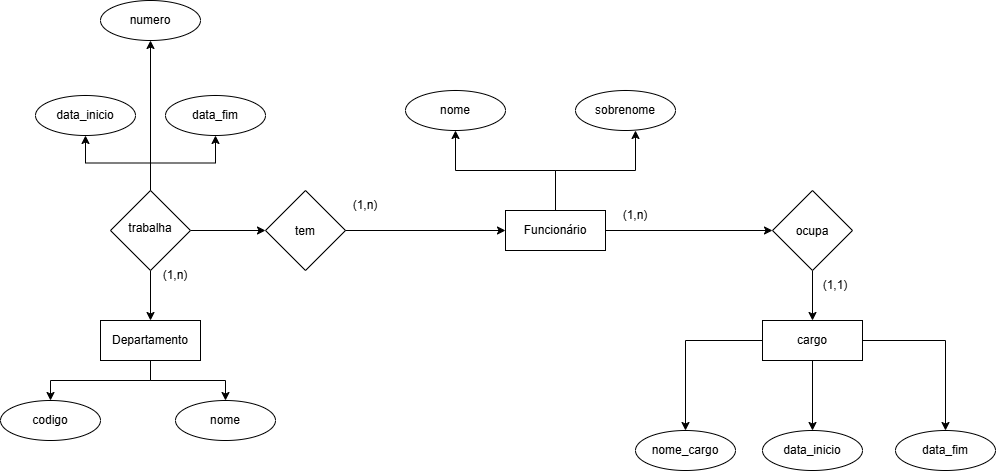

The diagram above was exported from draw.io. Its source (the exported page's mxGraphModel, read from the mxfile embedded in the PNG):
<mxGraphModel dx="2233" dy="780" grid="1" gridSize="10" guides="1" tooltips="1" connect="1" arrows="1" fold="1" page="1" pageScale="1" pageWidth="827" pageHeight="1169" math="0" shadow="0">
  <root>
    <mxCell id="0" />
    <mxCell id="1" parent="0" />
    <mxCell id="R0cLWuSwvxHz8ZD8Lbeo-6" edge="1" parent="1" source="R0cLWuSwvxHz8ZD8Lbeo-1" style="edgeStyle=orthogonalEdgeStyle;rounded=0;orthogonalLoop=1;jettySize=auto;html=1;defaultLabelBackgroundColor=page;" target="R0cLWuSwvxHz8ZD8Lbeo-5" value="">
      <mxGeometry relative="1" as="geometry" />
    </mxCell>
    <mxCell id="R0cLWuSwvxHz8ZD8Lbeo-7" edge="1" parent="1" source="R0cLWuSwvxHz8ZD8Lbeo-1" style="edgeStyle=orthogonalEdgeStyle;rounded=0;orthogonalLoop=1;jettySize=auto;html=1;entryX=0.5;entryY=1;entryDx=0;entryDy=0;defaultLabelBackgroundColor=page;" target="R0cLWuSwvxHz8ZD8Lbeo-3">
      <mxGeometry relative="1" as="geometry" />
    </mxCell>
    <mxCell id="R0cLWuSwvxHz8ZD8Lbeo-8" edge="1" parent="1" source="R0cLWuSwvxHz8ZD8Lbeo-1" style="edgeStyle=orthogonalEdgeStyle;rounded=0;orthogonalLoop=1;jettySize=auto;html=1;entryX=0.5;entryY=1;entryDx=0;entryDy=0;defaultLabelBackgroundColor=page;" target="R0cLWuSwvxHz8ZD8Lbeo-4">
      <mxGeometry relative="1" as="geometry" />
    </mxCell>
    <mxCell id="R0cLWuSwvxHz8ZD8Lbeo-10" edge="1" parent="1" source="R0cLWuSwvxHz8ZD8Lbeo-1" style="edgeStyle=orthogonalEdgeStyle;rounded=0;orthogonalLoop=1;jettySize=auto;html=1;defaultLabelBackgroundColor=page;" target="R0cLWuSwvxHz8ZD8Lbeo-9" value="">
      <mxGeometry relative="1" as="geometry" />
    </mxCell>
    <mxCell id="R0cLWuSwvxHz8ZD8Lbeo-14" edge="1" parent="1" source="R0cLWuSwvxHz8ZD8Lbeo-1" style="edgeStyle=orthogonalEdgeStyle;rounded=0;orthogonalLoop=1;jettySize=auto;html=1;defaultLabelBackgroundColor=page;" target="R0cLWuSwvxHz8ZD8Lbeo-13" value="">
      <mxGeometry relative="1" as="geometry" />
    </mxCell>
    <mxCell id="R0cLWuSwvxHz8ZD8Lbeo-1" parent="1" style="rhombus;whiteSpace=wrap;html=1;shapeInside=1;" value="trabalha" vertex="1">
      <mxGeometry height="80" width="80" x="85" y="280" as="geometry" />
    </mxCell>
    <mxCell id="R0cLWuSwvxHz8ZD8Lbeo-28" edge="1" parent="1" source="R0cLWuSwvxHz8ZD8Lbeo-2" style="edgeStyle=orthogonalEdgeStyle;rounded=0;orthogonalLoop=1;jettySize=auto;html=1;defaultLabelBackgroundColor=page;" target="R0cLWuSwvxHz8ZD8Lbeo-27" value="">
      <mxGeometry relative="1" as="geometry" />
    </mxCell>
    <mxCell id="R0cLWuSwvxHz8ZD8Lbeo-2" parent="1" style="rhombus;whiteSpace=wrap;html=1;shapeInside=1;" value="ocupa" vertex="1">
      <mxGeometry height="80" width="80" x="747" y="280" as="geometry" />
    </mxCell>
    <mxCell id="R0cLWuSwvxHz8ZD8Lbeo-3" parent="1" style="ellipse;whiteSpace=wrap;html=1;align=center;" value="data_inicio" vertex="1">
      <mxGeometry height="40" width="100" x="10" y="185" as="geometry" />
    </mxCell>
    <mxCell id="R0cLWuSwvxHz8ZD8Lbeo-4" parent="1" style="ellipse;whiteSpace=wrap;html=1;align=center;" value="data_fim" vertex="1">
      <mxGeometry height="40" width="100" x="140" y="185" as="geometry" />
    </mxCell>
    <mxCell id="R0cLWuSwvxHz8ZD8Lbeo-5" parent="1" style="ellipse;whiteSpace=wrap;html=1;align=center;" value="numero" vertex="1">
      <mxGeometry height="40" width="100" x="75" y="90" as="geometry" />
    </mxCell>
    <mxCell id="R0cLWuSwvxHz8ZD8Lbeo-12" edge="1" parent="1" source="R0cLWuSwvxHz8ZD8Lbeo-9" style="edgeStyle=orthogonalEdgeStyle;rounded=0;orthogonalLoop=1;jettySize=auto;html=1;defaultLabelBackgroundColor=page;" target="R0cLWuSwvxHz8ZD8Lbeo-11" value="">
      <mxGeometry relative="1" as="geometry" />
    </mxCell>
    <mxCell id="R0cLWuSwvxHz8ZD8Lbeo-9" parent="1" style="rhombus;whiteSpace=wrap;html=1;shapeInside=1;" value="tem" vertex="1">
      <mxGeometry height="80" width="80" x="240" y="280" as="geometry" />
    </mxCell>
    <mxCell id="R0cLWuSwvxHz8ZD8Lbeo-23" edge="1" parent="1" source="R0cLWuSwvxHz8ZD8Lbeo-11" style="edgeStyle=orthogonalEdgeStyle;rounded=0;orthogonalLoop=1;jettySize=auto;html=1;entryX=0.5;entryY=1;entryDx=0;entryDy=0;defaultLabelBackgroundColor=page;" target="R0cLWuSwvxHz8ZD8Lbeo-21">
      <mxGeometry relative="1" as="geometry" />
    </mxCell>
    <mxCell id="R0cLWuSwvxHz8ZD8Lbeo-25" edge="1" parent="1" source="R0cLWuSwvxHz8ZD8Lbeo-11" style="edgeStyle=orthogonalEdgeStyle;rounded=0;orthogonalLoop=1;jettySize=auto;html=1;defaultLabelBackgroundColor=page;" target="R0cLWuSwvxHz8ZD8Lbeo-2" value="">
      <mxGeometry relative="1" as="geometry" />
    </mxCell>
    <mxCell id="R0cLWuSwvxHz8ZD8Lbeo-11" parent="1" style="whiteSpace=wrap;html=1;align=center;" value="Funcionário" vertex="1">
      <mxGeometry height="40" width="100" x="480" y="300" as="geometry" />
    </mxCell>
    <mxCell id="R0cLWuSwvxHz8ZD8Lbeo-19" edge="1" parent="1" source="R0cLWuSwvxHz8ZD8Lbeo-13" style="edgeStyle=orthogonalEdgeStyle;rounded=0;orthogonalLoop=1;jettySize=auto;html=1;entryX=0.5;entryY=0;entryDx=0;entryDy=0;defaultLabelBackgroundColor=page;" target="R0cLWuSwvxHz8ZD8Lbeo-17">
      <mxGeometry relative="1" as="geometry" />
    </mxCell>
    <mxCell id="R0cLWuSwvxHz8ZD8Lbeo-20" edge="1" parent="1" source="R0cLWuSwvxHz8ZD8Lbeo-13" style="edgeStyle=orthogonalEdgeStyle;rounded=0;orthogonalLoop=1;jettySize=auto;html=1;entryX=0.5;entryY=0;entryDx=0;entryDy=0;defaultLabelBackgroundColor=page;" target="R0cLWuSwvxHz8ZD8Lbeo-18">
      <mxGeometry relative="1" as="geometry" />
    </mxCell>
    <mxCell id="R0cLWuSwvxHz8ZD8Lbeo-13" parent="1" style="whiteSpace=wrap;html=1;align=center;" value="Departamento" vertex="1">
      <mxGeometry height="40" width="100" x="75" y="410" as="geometry" />
    </mxCell>
    <mxCell id="R0cLWuSwvxHz8ZD8Lbeo-15" parent="1" style="text;html=1;whiteSpace=wrap;strokeColor=none;fillColor=none;align=center;verticalAlign=middle;rounded=0;" value="(1,n)" vertex="1">
      <mxGeometry height="30" width="60" x="120" y="350" as="geometry" />
    </mxCell>
    <mxCell id="R0cLWuSwvxHz8ZD8Lbeo-16" parent="1" style="text;html=1;whiteSpace=wrap;strokeColor=none;fillColor=none;align=center;verticalAlign=middle;rounded=0;" value="(1,n)" vertex="1">
      <mxGeometry height="30" width="60" x="310" y="280" as="geometry" />
    </mxCell>
    <mxCell id="R0cLWuSwvxHz8ZD8Lbeo-17" parent="1" style="ellipse;whiteSpace=wrap;html=1;align=center;" value="codigo" vertex="1">
      <mxGeometry height="40" width="100" x="-25" y="490" as="geometry" />
    </mxCell>
    <mxCell id="R0cLWuSwvxHz8ZD8Lbeo-18" parent="1" style="ellipse;whiteSpace=wrap;html=1;align=center;" value="nome" vertex="1">
      <mxGeometry height="40" width="100" x="150" y="490" as="geometry" />
    </mxCell>
    <mxCell id="R0cLWuSwvxHz8ZD8Lbeo-21" parent="1" style="ellipse;whiteSpace=wrap;html=1;align=center;" value="nome" vertex="1">
      <mxGeometry height="40" width="100" x="380" y="180" as="geometry" />
    </mxCell>
    <mxCell id="R0cLWuSwvxHz8ZD8Lbeo-22" parent="1" style="ellipse;whiteSpace=wrap;html=1;align=center;" value="sobrenome" vertex="1">
      <mxGeometry height="40" width="100" x="550" y="180" as="geometry" />
    </mxCell>
    <mxCell id="R0cLWuSwvxHz8ZD8Lbeo-24" edge="1" parent="1" source="R0cLWuSwvxHz8ZD8Lbeo-11" style="edgeStyle=orthogonalEdgeStyle;rounded=0;orthogonalLoop=1;jettySize=auto;html=1;entryX=0.6;entryY=1;entryDx=0;entryDy=0;entryPerimeter=0;defaultLabelBackgroundColor=page;" target="R0cLWuSwvxHz8ZD8Lbeo-22">
      <mxGeometry relative="1" as="geometry" />
    </mxCell>
    <mxCell id="R0cLWuSwvxHz8ZD8Lbeo-26" parent="1" style="text;html=1;whiteSpace=wrap;strokeColor=none;fillColor=none;align=center;verticalAlign=middle;rounded=0;" value="(1,n)" vertex="1">
      <mxGeometry height="30" width="60" x="580" y="290" as="geometry" />
    </mxCell>
    <mxCell id="R0cLWuSwvxHz8ZD8Lbeo-31" edge="1" parent="1" source="R0cLWuSwvxHz8ZD8Lbeo-27" style="edgeStyle=orthogonalEdgeStyle;rounded=0;orthogonalLoop=1;jettySize=auto;html=1;defaultLabelBackgroundColor=page;" target="R0cLWuSwvxHz8ZD8Lbeo-30">
      <mxGeometry relative="1" as="geometry" />
    </mxCell>
    <mxCell id="R0cLWuSwvxHz8ZD8Lbeo-33" edge="1" parent="1" source="R0cLWuSwvxHz8ZD8Lbeo-27" style="edgeStyle=orthogonalEdgeStyle;rounded=0;orthogonalLoop=1;jettySize=auto;html=1;defaultLabelBackgroundColor=page;" target="R0cLWuSwvxHz8ZD8Lbeo-32" value="">
      <mxGeometry relative="1" as="geometry" />
    </mxCell>
    <mxCell id="R0cLWuSwvxHz8ZD8Lbeo-35" edge="1" parent="1" source="R0cLWuSwvxHz8ZD8Lbeo-27" style="edgeStyle=orthogonalEdgeStyle;rounded=0;orthogonalLoop=1;jettySize=auto;html=1;entryX=0.5;entryY=0;entryDx=0;entryDy=0;defaultLabelBackgroundColor=page;" target="R0cLWuSwvxHz8ZD8Lbeo-34">
      <mxGeometry relative="1" as="geometry" />
    </mxCell>
    <mxCell id="R0cLWuSwvxHz8ZD8Lbeo-27" parent="1" style="whiteSpace=wrap;html=1;align=center;" value="cargo" vertex="1">
      <mxGeometry height="40" width="100" x="737" y="410" as="geometry" />
    </mxCell>
    <mxCell id="R0cLWuSwvxHz8ZD8Lbeo-29" parent="1" style="text;html=1;whiteSpace=wrap;strokeColor=none;fillColor=none;align=center;verticalAlign=middle;rounded=0;" value="(1,1)" vertex="1">
      <mxGeometry height="30" width="60" x="780" y="360" as="geometry" />
    </mxCell>
    <mxCell id="R0cLWuSwvxHz8ZD8Lbeo-30" parent="1" style="ellipse;whiteSpace=wrap;html=1;align=center;" value="nome_cargo" vertex="1">
      <mxGeometry height="40" width="100" x="610" y="520" as="geometry" />
    </mxCell>
    <mxCell id="R0cLWuSwvxHz8ZD8Lbeo-32" parent="1" style="ellipse;whiteSpace=wrap;html=1;align=center;" value="data_inicio" vertex="1">
      <mxGeometry height="40" width="100" x="737" y="520" as="geometry" />
    </mxCell>
    <mxCell id="R0cLWuSwvxHz8ZD8Lbeo-34" parent="1" style="ellipse;whiteSpace=wrap;html=1;align=center;" value="data_fim" vertex="1">
      <mxGeometry height="40" width="100" x="870" y="520" as="geometry" />
    </mxCell>
  </root>
</mxGraphModel>